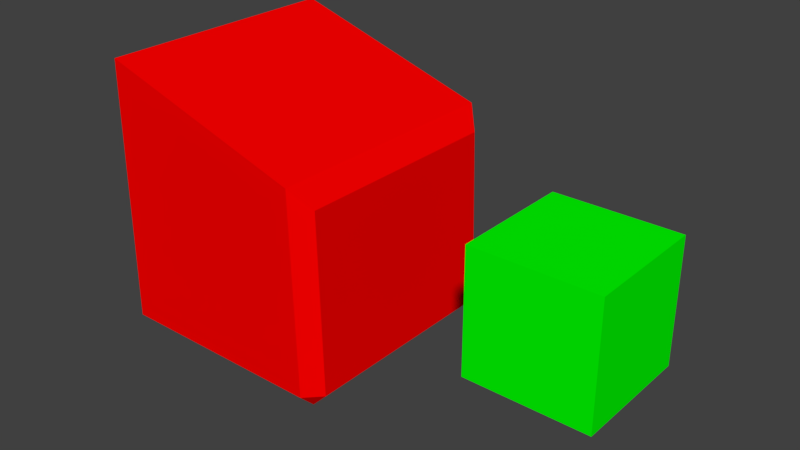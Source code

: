 # Source: Scripting.blend  (saved by Blender 2.79.0; exported with 4.5.12 LTS)
import bpy
from mathutils import Matrix  # noqa: F401  (used for matrix-valued properties, if any)

bpy.ops.wm.read_factory_settings(use_empty=True)
scene = bpy.context.scene
scene.name = 'Scene'

# ---- collections
col_collection_1 = bpy.data.collections.new('Collection 1'); scene.collection.children.link(col_collection_1)

# ---- materials (node trees are filled in below, after node groups)
mat_materialname_6996 = bpy.data.materials.new('MaterialName.6996')
mat_materialname_6996.alpha_threshold = 0.0
mat_materialname_6996.use_transparent_shadow = False
mat_materialname_6996.diffuse_color = (0.0, 1.0, 0.0, 1.0)
mat_materialname_6996.roughness = 0.5
mat_materialname_6995 = bpy.data.materials.new('MaterialName.6995')
mat_materialname_6995.alpha_threshold = 0.0
mat_materialname_6995.use_transparent_shadow = False
mat_materialname_6995.diffuse_color = (1.0, 0.0, 0.0, 1.0)
mat_materialname_6995.roughness = 0.5

# ---- material node trees

# ---- world
world_world = bpy.data.worlds.new('World'); scene.world = world_world
world_world.color = (0.05088, 0.05088, 0.05088)
world_world.use_sun_shadow = False
world_world.sun_shadow_jitter_overblur = 0.0
world_world.cycles.sampling_method = 'MANUAL'

# ---- meshes
me_cube_18425 = bpy.data.meshes.new('Cube.18425')
me_cube_18425.from_pydata([(-0.5, -0.5, -0.5), (-0.5, -0.5, 0.5), (-0.5, 0.5, -0.5), (-0.5, 0.5, 0.5), (0.5, -0.5, -0.5), (0.5, -0.5, 0.5), (0.5, 0.5, -0.5), (0.5, 0.5, 0.5)], [], [(0, 1, 3, 2), (2, 3, 7, 6), (6, 7, 5, 4), (4, 5, 1, 0), (2, 6, 4, 0), (7, 3, 1, 5)])
me_cube_18425.materials.append(mat_materialname_6996)
me_cube_18425.use_remesh_preserve_volume = False
me_cube_18425.use_remesh_preserve_attributes = False
me_cube_18425.use_mirror_vertex_groups = False
me_cube_18425.update()
me_cube_18424 = bpy.data.meshes.new('Cube.18424')
me_cube_18424.from_pydata([(-0.8718, -0.8718, -1.0), (-0.8719, -1.0, -0.8718), (-0.9975, -0.8718, -0.8719), (-0.8305, -1.0, 1.257), (-0.9578, -0.8718, 1.167), (-0.8718, 0.8718, -1.0), (-0.9975, 0.8718, -0.8719), (-0.8719, 1.0, -0.8718), (-0.8305, 1.0, 1.257), (-0.9578, 0.8718, 1.167), (0.8718, -0.8718, -1.0), (0.9966, -0.8718, -0.8719), (0.872, -1.0, -0.8718), (0.8297, -1.0, 0.7434), (0.9587, -0.8718, 0.5764), (0.8718, 0.8718, -1.0), (0.872, 1.0, -0.8718), (0.9966, 0.8718, -0.8719), (0.9587, 0.8718, 0.5764), (0.8297, 1.0, 0.7434)], [], [(12, 13, 3, 1), (17, 18, 14, 11), (19, 8, 3, 13), (2, 4, 9, 6), (7, 8, 19, 16), (0, 1, 2), (5, 6, 7), (10, 11, 12), (15, 16, 17), (5, 0, 2, 6), (1, 3, 4, 2), (3, 8, 9, 4), (8, 7, 6, 9), (15, 5, 7, 16), (18, 17, 16, 19), (10, 15, 17, 11), (19, 13, 14, 18), (13, 12, 11, 14), (0, 10, 12, 1), (5, 15, 10, 0)])
me_cube_18424.materials.append(mat_materialname_6995)
me_cube_18424.use_remesh_preserve_volume = False
me_cube_18424.use_remesh_preserve_attributes = False
me_cube_18424.use_mirror_vertex_groups = False
me_cube_18424.update()

# ---- objects
ob_cube_001 = bpy.data.objects.new('Cube.001', me_cube_18425)
ob_cube = bpy.data.objects.new('Cube', me_cube_18424)

# ---- transforms, parenting, visibility, modifiers, constraints
ob_cube_001.location = (-0.15, -0.85, 0.0)
ob_cube_001.lineart.crease_threshold = 0.0
ob_cube.location = (-2.55, -0.85, 0.0)
ob_cube.lineart.crease_threshold = 0.0

# ---- collection membership
col_collection_1.objects.link(ob_cube_001)
col_collection_1.objects.link(ob_cube)

# ---- scene / render settings (as saved in the file)
scene.frame_start = 1; scene.frame_end = 250; scene.frame_set(0)
scene.render.engine = 'BLENDER_EEVEE_NEXT'
scene.render.resolution_percentage = 50
scene.render.dither_intensity = 0.0
scene.cycles.use_denoising = False
scene.cycles.samples = 128
scene.cycles.sampling_pattern = 'TABULATED_SOBOL'
scene.cycles.use_adaptive_sampling = False
scene.cycles.use_light_tree = False
scene.cycles.blur_glossy = 0.0
scene.cycles.sample_clamp_indirect = 0.0
scene.view_settings.view_transform = 'Standard'
bpy.context.view_layer.update()

# ---- added for rendering (the .blend has no active camera and no usable light): camera, sun
cam_auto = bpy.data.cameras.new('AutoCamera')
cam_auto.lens = 50.0
cam_auto.sensor_width = 36.0
cam_auto.clip_end = 1000.0
ob_auto_camera = bpy.data.objects.new('AutoCamera', cam_auto)
scene.collection.objects.link(ob_auto_camera)
ob_auto_camera.location = (2.96066, -6.32129, 3.77598)
ob_auto_camera.rotation_euler = (1.09748, -7.21219e-08, 0.694738)
scene.camera = ob_auto_camera
light_auto_sun = bpy.data.lights.new('AutoSun', 'SUN')
light_auto_sun.energy = 3.0
light_auto_sun.angle = 0.0523599
ob_auto_sun = bpy.data.objects.new('AutoSun', light_auto_sun)
scene.collection.objects.link(ob_auto_sun)
ob_auto_sun.rotation_euler = (0.872665, 0.174533, 0.523599)
bpy.context.view_layer.update()
